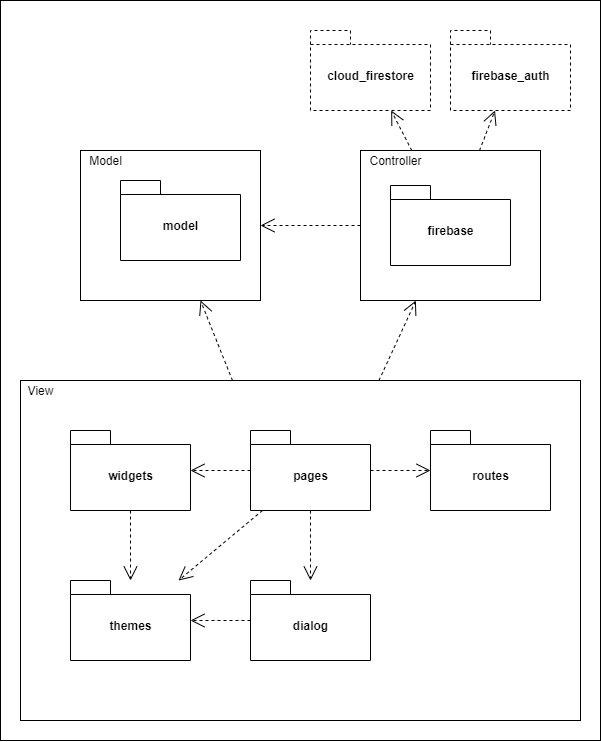

The diagram above was exported from draw.io. Its source (the exported page's mxGraphModel, read from the mxfile embedded in the PNG):
<mxGraphModel dx="1164" dy="881" grid="1" gridSize="10" guides="1" tooltips="1" connect="1" arrows="1" fold="1" page="0" pageScale="1" pageWidth="850" pageHeight="1100" math="0" shadow="0">
  <root>
    <mxCell id="0" />
    <mxCell id="1" parent="0" />
    <mxCell id="54" value="" style="rounded=0;whiteSpace=wrap;html=1;strokeColor=#000000;strokeWidth=1;" vertex="1" parent="1">
      <mxGeometry x="210" y="30" width="600" height="740" as="geometry" />
    </mxCell>
    <mxCell id="51" value="" style="group" vertex="1" connectable="0" parent="1">
      <mxGeometry x="290" y="180" width="180" height="150" as="geometry" />
    </mxCell>
    <mxCell id="49" value="" style="rounded=0;whiteSpace=wrap;html=1;strokeColor=#000000;strokeWidth=1;" vertex="1" parent="51">
      <mxGeometry width="180" height="150" as="geometry" />
    </mxCell>
    <mxCell id="50" value="Model" style="text;html=1;align=center;verticalAlign=middle;resizable=0;points=[];autosize=1;" vertex="1" parent="51">
      <mxGeometry width="50" height="20" as="geometry" />
    </mxCell>
    <mxCell id="44" value="" style="group" vertex="1" connectable="0" parent="1">
      <mxGeometry x="230" y="410" width="560" height="340" as="geometry" />
    </mxCell>
    <mxCell id="33" value="" style="rounded=0;whiteSpace=wrap;html=1;strokeColor=#000000;strokeWidth=1;" vertex="1" parent="44">
      <mxGeometry width="560" height="340" as="geometry" />
    </mxCell>
    <mxCell id="36" value="View" style="text;html=1;align=center;verticalAlign=middle;resizable=0;points=[];autosize=1;" vertex="1" parent="44">
      <mxGeometry width="40" height="20" as="geometry" />
    </mxCell>
    <mxCell id="43" value="" style="group" vertex="1" connectable="0" parent="1">
      <mxGeometry x="570" y="180" width="180" height="150" as="geometry" />
    </mxCell>
    <mxCell id="41" value="" style="rounded=0;whiteSpace=wrap;html=1;strokeColor=#000000;strokeWidth=1;" vertex="1" parent="43">
      <mxGeometry width="180" height="150" as="geometry" />
    </mxCell>
    <mxCell id="42" value="Controller" style="text;html=1;align=center;verticalAlign=middle;resizable=0;points=[];autosize=1;" vertex="1" parent="43">
      <mxGeometry width="70" height="20" as="geometry" />
    </mxCell>
    <mxCell id="4" value="firebase" style="shape=folder;fontStyle=1;spacingTop=10;tabWidth=40;tabHeight=14;tabPosition=left;html=1;" vertex="1" parent="43">
      <mxGeometry x="30" y="35" width="120" height="80" as="geometry" />
    </mxCell>
    <mxCell id="3" value="dialog" style="shape=folder;fontStyle=1;spacingTop=10;tabWidth=40;tabHeight=14;tabPosition=left;html=1;" vertex="1" parent="1">
      <mxGeometry x="460" y="610" width="120" height="80" as="geometry" />
    </mxCell>
    <mxCell id="5" value="model" style="shape=folder;fontStyle=1;spacingTop=10;tabWidth=40;tabHeight=14;tabPosition=left;html=1;" vertex="1" parent="1">
      <mxGeometry x="330" y="210" width="120" height="80" as="geometry" />
    </mxCell>
    <mxCell id="6" value="pages" style="shape=folder;fontStyle=1;spacingTop=10;tabWidth=40;tabHeight=14;tabPosition=left;html=1;" vertex="1" parent="1">
      <mxGeometry x="460" y="460" width="120" height="80" as="geometry" />
    </mxCell>
    <mxCell id="7" value="widgets" style="shape=folder;fontStyle=1;spacingTop=10;tabWidth=40;tabHeight=14;tabPosition=left;html=1;" vertex="1" parent="1">
      <mxGeometry x="280" y="460" width="120" height="80" as="geometry" />
    </mxCell>
    <mxCell id="9" value="routes" style="shape=folder;fontStyle=1;spacingTop=10;tabWidth=40;tabHeight=14;tabPosition=left;html=1;" vertex="1" parent="1">
      <mxGeometry x="640" y="460" width="120" height="80" as="geometry" />
    </mxCell>
    <mxCell id="10" value="themes&lt;br&gt;" style="shape=folder;fontStyle=1;spacingTop=10;tabWidth=40;tabHeight=14;tabPosition=left;html=1;" vertex="1" parent="1">
      <mxGeometry x="280" y="610" width="120" height="80" as="geometry" />
    </mxCell>
    <mxCell id="11" value="cloud_firestore" style="shape=folder;fontStyle=1;spacingTop=10;tabWidth=40;tabHeight=14;tabPosition=left;html=1;dashed=1;strokeWidth=1;perimeterSpacing=0;" vertex="1" parent="1">
      <mxGeometry x="520" y="60" width="120" height="80" as="geometry" />
    </mxCell>
    <mxCell id="12" value="" style="endArrow=open;endSize=12;dashed=1;html=1;" edge="1" parent="1" source="41" target="11">
      <mxGeometry width="160" relative="1" as="geometry">
        <mxPoint x="330" y="219.66" as="sourcePoint" />
        <mxPoint x="490" y="219.66" as="targetPoint" />
      </mxGeometry>
    </mxCell>
    <mxCell id="14" value="" style="endArrow=open;endSize=12;dashed=1;html=1;" edge="1" parent="1" source="6" target="3">
      <mxGeometry width="160" relative="1" as="geometry">
        <mxPoint x="289.9999999999999" y="349.99999999999994" as="sourcePoint" />
        <mxPoint x="449.9999999999999" y="349.99999999999994" as="targetPoint" />
      </mxGeometry>
    </mxCell>
    <mxCell id="15" value="" style="endArrow=open;endSize=12;dashed=1;html=1;" edge="1" parent="1" source="6" target="7">
      <mxGeometry width="160" relative="1" as="geometry">
        <mxPoint x="299.9999999999999" y="360" as="sourcePoint" />
        <mxPoint x="459.9999999999999" y="360" as="targetPoint" />
      </mxGeometry>
    </mxCell>
    <mxCell id="18" value="" style="endArrow=open;endSize=12;dashed=1;html=1;" edge="1" parent="1" source="7" target="10">
      <mxGeometry width="160" relative="1" as="geometry">
        <mxPoint x="399.9999999999999" y="540" as="sourcePoint" />
        <mxPoint x="559.9999999999999" y="540" as="targetPoint" />
      </mxGeometry>
    </mxCell>
    <mxCell id="19" value="" style="endArrow=open;endSize=12;dashed=1;html=1;" edge="1" parent="1" source="6" target="10">
      <mxGeometry width="160" relative="1" as="geometry">
        <mxPoint x="640" y="450" as="sourcePoint" />
        <mxPoint x="590" y="450" as="targetPoint" />
      </mxGeometry>
    </mxCell>
    <mxCell id="20" value="" style="endArrow=open;endSize=12;dashed=1;html=1;" edge="1" parent="1" source="41" target="49">
      <mxGeometry width="160" relative="1" as="geometry">
        <mxPoint x="580" y="350" as="sourcePoint" />
        <mxPoint x="580" y="270" as="targetPoint" />
      </mxGeometry>
    </mxCell>
    <mxCell id="24" value="" style="endArrow=open;endSize=12;dashed=1;html=1;" edge="1" parent="1" source="3" target="10">
      <mxGeometry width="160" relative="1" as="geometry">
        <mxPoint x="753.8461538461538" y="500" as="sourcePoint" />
        <mxPoint x="796.1538461538462" y="550" as="targetPoint" />
      </mxGeometry>
    </mxCell>
    <mxCell id="25" value="" style="endArrow=open;endSize=12;dashed=1;html=1;" edge="1" parent="1" source="6" target="9">
      <mxGeometry width="160" relative="1" as="geometry">
        <mxPoint x="530" y="550" as="sourcePoint" />
        <mxPoint x="530" y="620" as="targetPoint" />
      </mxGeometry>
    </mxCell>
    <mxCell id="45" value="" style="endArrow=open;endSize=12;dashed=1;html=1;" edge="1" parent="1" source="33" target="41">
      <mxGeometry width="160" relative="1" as="geometry">
        <mxPoint x="390" y="600" as="sourcePoint" />
        <mxPoint x="390" y="670" as="targetPoint" />
      </mxGeometry>
    </mxCell>
    <mxCell id="46" value="" style="endArrow=open;endSize=12;dashed=1;html=1;" edge="1" parent="1" source="33" target="49">
      <mxGeometry width="160" relative="1" as="geometry">
        <mxPoint x="573.6000000000004" y="470" as="sourcePoint" />
        <mxPoint x="420" y="380" as="targetPoint" />
      </mxGeometry>
    </mxCell>
    <mxCell id="52" value="firebase_auth" style="shape=folder;fontStyle=1;spacingTop=10;tabWidth=40;tabHeight=14;tabPosition=left;html=1;dashed=1;strokeWidth=1;perimeterSpacing=0;" vertex="1" parent="1">
      <mxGeometry x="660" y="60" width="120" height="80" as="geometry" />
    </mxCell>
    <mxCell id="53" value="" style="endArrow=open;endSize=12;dashed=1;html=1;" edge="1" parent="1" source="41" target="52">
      <mxGeometry width="160" relative="1" as="geometry">
        <mxPoint x="650.6060606060605" y="225" as="sourcePoint" />
        <mxPoint x="609.3939393939395" y="140" as="targetPoint" />
      </mxGeometry>
    </mxCell>
  </root>
</mxGraphModel>